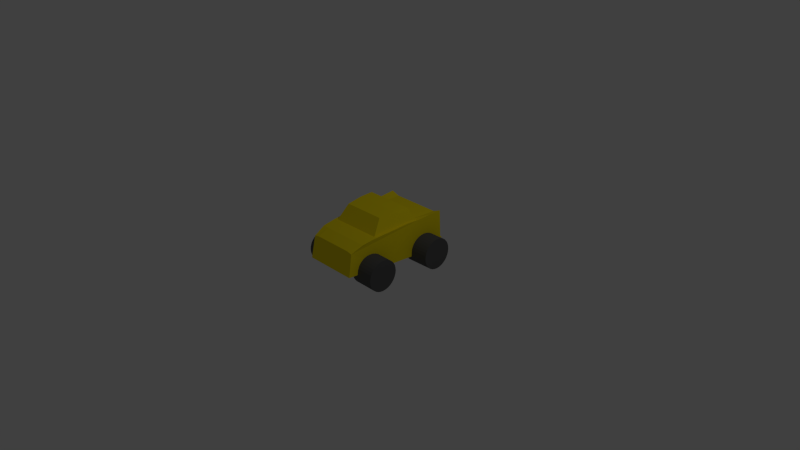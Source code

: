 # Source: car.blend  (saved by Blender 2.76.0; exported with 4.5.12 LTS)
import bpy
from mathutils import Matrix  # noqa: F401  (used for matrix-valued properties, if any)

bpy.ops.wm.read_factory_settings(use_empty=True)
scene = bpy.context.scene
scene.name = 'Scene'

# ---- collections
col_collection_1 = bpy.data.collections.new('Collection 1'); scene.collection.children.link(col_collection_1)

# ---- materials (node trees are filled in below, after node groups)
mat_material_001 = bpy.data.materials.new('Material.001')
mat_material_001.alpha_threshold = 0.0
mat_material_001.use_transparent_shadow = False
mat_material_001.diffuse_color = (0.1065, 0.1065, 0.1065, 1.0)
mat_material_001.roughness = 0.5
mat_material = bpy.data.materials.new('Material')
mat_material.alpha_threshold = 0.0
mat_material.use_transparent_shadow = False
mat_material.diffuse_color = (1.0, 0.8052, 0.009005, 1.0)
mat_material.roughness = 0.5
mat_material.line_color = (0.0, 0.0, 0.0, 1.0)

# ---- material node trees

# ---- world
world_world = bpy.data.worlds.new('World'); scene.world = world_world
world_world.color = (0.05088, 0.05088, 0.05088)
world_world.use_sun_shadow = False
world_world.sun_shadow_jitter_overblur = 0.0
world_world.cycles.sampling_method = 'MANUAL'
world_world.cycles.sample_map_resolution = 256

# ---- cameras
cam_camera = bpy.data.cameras.new('Camera')
cam_camera.clip_end = 100.0
cam_camera.lens = 35.0
cam_camera.sensor_width = 32.0
cam_camera.sensor_height = 18.0
cam_camera.ortho_scale = 7.314
cam_camera.dof.focus_distance = 0.0
cam_camera.dof.aperture_fstop = 128.0

# ---- lights
light_lamp = bpy.data.lights.new('Lamp', 'POINT')
light_lamp.transmission_factor = 0.0
light_lamp.cutoff_distance = 30.0
light_lamp.energy = 100.0
light_lamp.shadow_buffer_clip_start = 1.001
light_lamp.shadow_soft_size = 0.1
light_lamp.shadow_maximum_resolution = 0.006
light_lamp.use_absolute_resolution = True
light_lamp.cycles.use_multiple_importance_sampling = False

# ---- meshes
me_cylinder_005 = bpy.data.meshes.new('Cylinder.005')
me_cylinder_005.from_pydata([(0.0, 1.0, -1.0), (0.0, 1.0, 1.0), (0.1951, 0.9808, -1.0), (0.1951, 0.9808, 1.0), (0.3827, 0.9239, -1.0), (0.3827, 0.9239, 1.0), (0.5556, 0.8315, -1.0), (0.5556, 0.8315, 1.0), (0.7071, 0.7071, -1.0), (0.7071, 0.7071, 1.0), (0.8315, 0.5556, -1.0), (0.8315, 0.5556, 1.0), (0.9239, 0.3827, -1.0), (0.9239, 0.3827, 1.0), (0.9808, 0.1951, -1.0), (0.9808, 0.1951, 1.0), (1.0, 7.55e-08, -1.0), (1.0, 7.55e-08, 1.0), (0.9808, -0.1951, -1.0), (0.9808, -0.1951, 1.0), (0.9239, -0.3827, -1.0), (0.9239, -0.3827, 1.0), (0.8315, -0.5556, -1.0), (0.8315, -0.5556, 1.0), (0.7071, -0.7071, -1.0), (0.7071, -0.7071, 1.0), (0.5556, -0.8315, -1.0), (0.5556, -0.8315, 1.0), (0.3827, -0.9239, -1.0), (0.3827, -0.9239, 1.0), (0.1951, -0.9808, -1.0), (0.1951, -0.9808, 1.0), (-3.258e-07, -1.0, -1.0), (-3.258e-07, -1.0, 1.0), (-0.1951, -0.9808, -1.0), (-0.1951, -0.9808, 1.0), (-0.3827, -0.9239, -1.0), (-0.3827, -0.9239, 1.0), (-0.5556, -0.8315, -1.0), (-0.5556, -0.8315, 1.0), (-0.7071, -0.7071, -1.0), (-0.7071, -0.7071, 1.0), (-0.8315, -0.5556, -1.0), (-0.8315, -0.5556, 1.0), (-0.9239, -0.3827, -1.0), (-0.9239, -0.3827, 1.0), (-0.9808, -0.1951, -1.0), (-0.9808, -0.1951, 1.0), (-1.0, 9.656e-07, -1.0), (-1.0, 9.656e-07, 1.0), (-0.9808, 0.1951, -1.0), (-0.9808, 0.1951, 1.0), (-0.9239, 0.3827, -1.0), (-0.9239, 0.3827, 1.0), (-0.8315, 0.5556, -1.0), (-0.8315, 0.5556, 1.0), (-0.7071, 0.7071, -1.0), (-0.7071, 0.7071, 1.0), (-0.5556, 0.8315, -1.0), (-0.5556, 0.8315, 1.0), (-0.3827, 0.9239, -1.0), (-0.3827, 0.9239, 1.0), (-0.1951, 0.9808, -1.0), (-0.1951, 0.9808, 1.0)], [], [(0, 1, 3, 2), (2, 3, 5, 4), (4, 5, 7, 6), (6, 7, 9, 8), (8, 9, 11, 10), (10, 11, 13, 12), (12, 13, 15, 14), (14, 15, 17, 16), (16, 17, 19, 18), (18, 19, 21, 20), (20, 21, 23, 22), (22, 23, 25, 24), (24, 25, 27, 26), (26, 27, 29, 28), (28, 29, 31, 30), (30, 31, 33, 32), (32, 33, 35, 34), (34, 35, 37, 36), (36, 37, 39, 38), (38, 39, 41, 40), (40, 41, 43, 42), (42, 43, 45, 44), (44, 45, 47, 46), (46, 47, 49, 48), (48, 49, 51, 50), (50, 51, 53, 52), (52, 53, 55, 54), (54, 55, 57, 56), (56, 57, 59, 58), (58, 59, 61, 60), (3, 1, 63, 61, 59, 57, 55, 53, 51, 49, 47, 45, 43, 41, 39, 37, 35, 33, 31, 29, 27, 25, 23, 21, 19, 17, 15, 13, 11, 9, 7, 5), (62, 63, 1, 0), (60, 61, 63, 62), (0, 2, 4, 6, 8, 10, 12, 14, 16, 18, 20, 22, 24, 26, 28, 30, 32, 34, 36, 38, 40, 42, 44, 46, 48, 50, 52, 54, 56, 58, 60, 62)])
me_cylinder_005.materials.append(mat_material_001)
me_cylinder_005.use_remesh_preserve_volume = False
me_cylinder_005.use_remesh_preserve_attributes = False
me_cylinder_005.use_mirror_vertex_groups = False
me_cylinder_005.update()
me_cylinder_004 = bpy.data.meshes.new('Cylinder.004')
me_cylinder_004.from_pydata([(0.0, 1.0, -1.0), (0.0, 1.0, 1.0), (0.1951, 0.9808, -1.0), (0.1951, 0.9808, 1.0), (0.3827, 0.9239, -1.0), (0.3827, 0.9239, 1.0), (0.5556, 0.8315, -1.0), (0.5556, 0.8315, 1.0), (0.7071, 0.7071, -1.0), (0.7071, 0.7071, 1.0), (0.8315, 0.5556, -1.0), (0.8315, 0.5556, 1.0), (0.9239, 0.3827, -1.0), (0.9239, 0.3827, 1.0), (0.9808, 0.1951, -1.0), (0.9808, 0.1951, 1.0), (1.0, 7.55e-08, -1.0), (1.0, 7.55e-08, 1.0), (0.9808, -0.1951, -1.0), (0.9808, -0.1951, 1.0), (0.9239, -0.3827, -1.0), (0.9239, -0.3827, 1.0), (0.8315, -0.5556, -1.0), (0.8315, -0.5556, 1.0), (0.7071, -0.7071, -1.0), (0.7071, -0.7071, 1.0), (0.5556, -0.8315, -1.0), (0.5556, -0.8315, 1.0), (0.3827, -0.9239, -1.0), (0.3827, -0.9239, 1.0), (0.1951, -0.9808, -1.0), (0.1951, -0.9808, 1.0), (-3.258e-07, -1.0, -1.0), (-3.258e-07, -1.0, 1.0), (-0.1951, -0.9808, -1.0), (-0.1951, -0.9808, 1.0), (-0.3827, -0.9239, -1.0), (-0.3827, -0.9239, 1.0), (-0.5556, -0.8315, -1.0), (-0.5556, -0.8315, 1.0), (-0.7071, -0.7071, -1.0), (-0.7071, -0.7071, 1.0), (-0.8315, -0.5556, -1.0), (-0.8315, -0.5556, 1.0), (-0.9239, -0.3827, -1.0), (-0.9239, -0.3827, 1.0), (-0.9808, -0.1951, -1.0), (-0.9808, -0.1951, 1.0), (-1.0, 9.656e-07, -1.0), (-1.0, 9.656e-07, 1.0), (-0.9808, 0.1951, -1.0), (-0.9808, 0.1951, 1.0), (-0.9239, 0.3827, -1.0), (-0.9239, 0.3827, 1.0), (-0.8315, 0.5556, -1.0), (-0.8315, 0.5556, 1.0), (-0.7071, 0.7071, -1.0), (-0.7071, 0.7071, 1.0), (-0.5556, 0.8315, -1.0), (-0.5556, 0.8315, 1.0), (-0.3827, 0.9239, -1.0), (-0.3827, 0.9239, 1.0), (-0.1951, 0.9808, -1.0), (-0.1951, 0.9808, 1.0)], [], [(0, 1, 3, 2), (2, 3, 5, 4), (4, 5, 7, 6), (6, 7, 9, 8), (8, 9, 11, 10), (10, 11, 13, 12), (12, 13, 15, 14), (14, 15, 17, 16), (16, 17, 19, 18), (18, 19, 21, 20), (20, 21, 23, 22), (22, 23, 25, 24), (24, 25, 27, 26), (26, 27, 29, 28), (28, 29, 31, 30), (30, 31, 33, 32), (32, 33, 35, 34), (34, 35, 37, 36), (36, 37, 39, 38), (38, 39, 41, 40), (40, 41, 43, 42), (42, 43, 45, 44), (44, 45, 47, 46), (46, 47, 49, 48), (48, 49, 51, 50), (50, 51, 53, 52), (52, 53, 55, 54), (54, 55, 57, 56), (56, 57, 59, 58), (58, 59, 61, 60), (3, 1, 63, 61, 59, 57, 55, 53, 51, 49, 47, 45, 43, 41, 39, 37, 35, 33, 31, 29, 27, 25, 23, 21, 19, 17, 15, 13, 11, 9, 7, 5), (62, 63, 1, 0), (60, 61, 63, 62), (0, 2, 4, 6, 8, 10, 12, 14, 16, 18, 20, 22, 24, 26, 28, 30, 32, 34, 36, 38, 40, 42, 44, 46, 48, 50, 52, 54, 56, 58, 60, 62)])
me_cylinder_004.materials.append(mat_material_001)
me_cylinder_004.use_remesh_preserve_volume = False
me_cylinder_004.use_remesh_preserve_attributes = False
me_cylinder_004.use_mirror_vertex_groups = False
me_cylinder_004.update()
me_cylinder_003 = bpy.data.meshes.new('Cylinder.003')
me_cylinder_003.from_pydata([(0.0, 1.0, -1.0), (0.0, 1.0, 1.0), (0.1951, 0.9808, -1.0), (0.1951, 0.9808, 1.0), (0.3827, 0.9239, -1.0), (0.3827, 0.9239, 1.0), (0.5556, 0.8315, -1.0), (0.5556, 0.8315, 1.0), (0.7071, 0.7071, -1.0), (0.7071, 0.7071, 1.0), (0.8315, 0.5556, -1.0), (0.8315, 0.5556, 1.0), (0.9239, 0.3827, -1.0), (0.9239, 0.3827, 1.0), (0.9808, 0.1951, -1.0), (0.9808, 0.1951, 1.0), (1.0, 7.55e-08, -1.0), (1.0, 7.55e-08, 1.0), (0.9808, -0.1951, -1.0), (0.9808, -0.1951, 1.0), (0.9239, -0.3827, -1.0), (0.9239, -0.3827, 1.0), (0.8315, -0.5556, -1.0), (0.8315, -0.5556, 1.0), (0.7071, -0.7071, -1.0), (0.7071, -0.7071, 1.0), (0.5556, -0.8315, -1.0), (0.5556, -0.8315, 1.0), (0.3827, -0.9239, -1.0), (0.3827, -0.9239, 1.0), (0.1951, -0.9808, -1.0), (0.1951, -0.9808, 1.0), (-3.258e-07, -1.0, -1.0), (-3.258e-07, -1.0, 1.0), (-0.1951, -0.9808, -1.0), (-0.1951, -0.9808, 1.0), (-0.3827, -0.9239, -1.0), (-0.3827, -0.9239, 1.0), (-0.5556, -0.8315, -1.0), (-0.5556, -0.8315, 1.0), (-0.7071, -0.7071, -1.0), (-0.7071, -0.7071, 1.0), (-0.8315, -0.5556, -1.0), (-0.8315, -0.5556, 1.0), (-0.9239, -0.3827, -1.0), (-0.9239, -0.3827, 1.0), (-0.9808, -0.1951, -1.0), (-0.9808, -0.1951, 1.0), (-1.0, 9.656e-07, -1.0), (-1.0, 9.656e-07, 1.0), (-0.9808, 0.1951, -1.0), (-0.9808, 0.1951, 1.0), (-0.9239, 0.3827, -1.0), (-0.9239, 0.3827, 1.0), (-0.8315, 0.5556, -1.0), (-0.8315, 0.5556, 1.0), (-0.7071, 0.7071, -1.0), (-0.7071, 0.7071, 1.0), (-0.5556, 0.8315, -1.0), (-0.5556, 0.8315, 1.0), (-0.3827, 0.9239, -1.0), (-0.3827, 0.9239, 1.0), (-0.1951, 0.9808, -1.0), (-0.1951, 0.9808, 1.0)], [], [(0, 1, 3, 2), (2, 3, 5, 4), (4, 5, 7, 6), (6, 7, 9, 8), (8, 9, 11, 10), (10, 11, 13, 12), (12, 13, 15, 14), (14, 15, 17, 16), (16, 17, 19, 18), (18, 19, 21, 20), (20, 21, 23, 22), (22, 23, 25, 24), (24, 25, 27, 26), (26, 27, 29, 28), (28, 29, 31, 30), (30, 31, 33, 32), (32, 33, 35, 34), (34, 35, 37, 36), (36, 37, 39, 38), (38, 39, 41, 40), (40, 41, 43, 42), (42, 43, 45, 44), (44, 45, 47, 46), (46, 47, 49, 48), (48, 49, 51, 50), (50, 51, 53, 52), (52, 53, 55, 54), (54, 55, 57, 56), (56, 57, 59, 58), (58, 59, 61, 60), (3, 1, 63, 61, 59, 57, 55, 53, 51, 49, 47, 45, 43, 41, 39, 37, 35, 33, 31, 29, 27, 25, 23, 21, 19, 17, 15, 13, 11, 9, 7, 5), (62, 63, 1, 0), (60, 61, 63, 62), (0, 2, 4, 6, 8, 10, 12, 14, 16, 18, 20, 22, 24, 26, 28, 30, 32, 34, 36, 38, 40, 42, 44, 46, 48, 50, 52, 54, 56, 58, 60, 62)])
me_cylinder_003.materials.append(mat_material_001)
me_cylinder_003.use_remesh_preserve_volume = False
me_cylinder_003.use_remesh_preserve_attributes = False
me_cylinder_003.use_mirror_vertex_groups = False
me_cylinder_003.update()
me_cylinder_002 = bpy.data.meshes.new('Cylinder.002')
me_cylinder_002.from_pydata([(0.0, 1.0, -1.0), (0.0, 1.0, 1.0), (0.1951, 0.9808, -1.0), (0.1951, 0.9808, 1.0), (0.3827, 0.9239, -1.0), (0.3827, 0.9239, 1.0), (0.5556, 0.8315, -1.0), (0.5556, 0.8315, 1.0), (0.7071, 0.7071, -1.0), (0.7071, 0.7071, 1.0), (0.8315, 0.5556, -1.0), (0.8315, 0.5556, 1.0), (0.9239, 0.3827, -1.0), (0.9239, 0.3827, 1.0), (0.9808, 0.1951, -1.0), (0.9808, 0.1951, 1.0), (1.0, 7.55e-08, -1.0), (1.0, 7.55e-08, 1.0), (0.9808, -0.1951, -1.0), (0.9808, -0.1951, 1.0), (0.9239, -0.3827, -1.0), (0.9239, -0.3827, 1.0), (0.8315, -0.5556, -1.0), (0.8315, -0.5556, 1.0), (0.7071, -0.7071, -1.0), (0.7071, -0.7071, 1.0), (0.5556, -0.8315, -1.0), (0.5556, -0.8315, 1.0), (0.3827, -0.9239, -1.0), (0.3827, -0.9239, 1.0), (0.1951, -0.9808, -1.0), (0.1951, -0.9808, 1.0), (-3.258e-07, -1.0, -1.0), (-3.258e-07, -1.0, 1.0), (-0.1951, -0.9808, -1.0), (-0.1951, -0.9808, 1.0), (-0.3827, -0.9239, -1.0), (-0.3827, -0.9239, 1.0), (-0.5556, -0.8315, -1.0), (-0.5556, -0.8315, 1.0), (-0.7071, -0.7071, -1.0), (-0.7071, -0.7071, 1.0), (-0.8315, -0.5556, -1.0), (-0.8315, -0.5556, 1.0), (-0.9239, -0.3827, -1.0), (-0.9239, -0.3827, 1.0), (-0.9808, -0.1951, -1.0), (-0.9808, -0.1951, 1.0), (-1.0, 9.656e-07, -1.0), (-1.0, 9.656e-07, 1.0), (-0.9808, 0.1951, -1.0), (-0.9808, 0.1951, 1.0), (-0.9239, 0.3827, -1.0), (-0.9239, 0.3827, 1.0), (-0.8315, 0.5556, -1.0), (-0.8315, 0.5556, 1.0), (-0.7071, 0.7071, -1.0), (-0.7071, 0.7071, 1.0), (-0.5556, 0.8315, -1.0), (-0.5556, 0.8315, 1.0), (-0.3827, 0.9239, -1.0), (-0.3827, 0.9239, 1.0), (-0.1951, 0.9808, -1.0), (-0.1951, 0.9808, 1.0)], [], [(0, 1, 3, 2), (2, 3, 5, 4), (4, 5, 7, 6), (6, 7, 9, 8), (8, 9, 11, 10), (10, 11, 13, 12), (12, 13, 15, 14), (14, 15, 17, 16), (16, 17, 19, 18), (18, 19, 21, 20), (20, 21, 23, 22), (22, 23, 25, 24), (24, 25, 27, 26), (26, 27, 29, 28), (28, 29, 31, 30), (30, 31, 33, 32), (32, 33, 35, 34), (34, 35, 37, 36), (36, 37, 39, 38), (38, 39, 41, 40), (40, 41, 43, 42), (42, 43, 45, 44), (44, 45, 47, 46), (46, 47, 49, 48), (48, 49, 51, 50), (50, 51, 53, 52), (52, 53, 55, 54), (54, 55, 57, 56), (56, 57, 59, 58), (58, 59, 61, 60), (3, 1, 63, 61, 59, 57, 55, 53, 51, 49, 47, 45, 43, 41, 39, 37, 35, 33, 31, 29, 27, 25, 23, 21, 19, 17, 15, 13, 11, 9, 7, 5), (62, 63, 1, 0), (60, 61, 63, 62), (0, 2, 4, 6, 8, 10, 12, 14, 16, 18, 20, 22, 24, 26, 28, 30, 32, 34, 36, 38, 40, 42, 44, 46, 48, 50, 52, 54, 56, 58, 60, 62)])
me_cylinder_002.materials.append(mat_material_001)
me_cylinder_002.use_remesh_preserve_volume = False
me_cylinder_002.use_remesh_preserve_attributes = False
me_cylinder_002.use_mirror_vertex_groups = False
me_cylinder_002.update()
me_cylinder_001 = bpy.data.meshes.new('Cylinder.001')
me_cylinder_001.from_pydata([(0.0, 1.0, -1.0), (0.0, 1.0, 1.0), (0.1951, 0.9808, -1.0), (0.1951, 0.9808, 1.0), (0.3827, 0.9239, -1.0), (0.3827, 0.9239, 1.0), (0.5556, 0.8315, -1.0), (0.5556, 0.8315, 1.0), (0.7071, 0.7071, -1.0), (0.7071, 0.7071, 1.0), (0.8315, 0.5556, -1.0), (0.8315, 0.5556, 1.0), (0.9239, 0.3827, -1.0), (0.9239, 0.3827, 1.0), (0.9808, 0.1951, -1.0), (0.9808, 0.1951, 1.0), (1.0, 7.55e-08, -1.0), (1.0, 7.55e-08, 1.0), (0.9808, -0.1951, -1.0), (0.9808, -0.1951, 1.0), (0.9239, -0.3827, -1.0), (0.9239, -0.3827, 1.0), (0.8315, -0.5556, -1.0), (0.8315, -0.5556, 1.0), (0.7071, -0.7071, -1.0), (0.7071, -0.7071, 1.0), (0.5556, -0.8315, -1.0), (0.5556, -0.8315, 1.0), (0.3827, -0.9239, -1.0), (0.3827, -0.9239, 1.0), (0.1951, -0.9808, -1.0), (0.1951, -0.9808, 1.0), (-3.258e-07, -1.0, -1.0), (-3.258e-07, -1.0, 1.0), (-0.1951, -0.9808, -1.0), (-0.1951, -0.9808, 1.0), (-0.3827, -0.9239, -1.0), (-0.3827, -0.9239, 1.0), (-0.5556, -0.8315, -1.0), (-0.5556, -0.8315, 1.0), (-0.7071, -0.7071, -1.0), (-0.7071, -0.7071, 1.0), (-0.8315, -0.5556, -1.0), (-0.8315, -0.5556, 1.0), (-0.9239, -0.3827, -1.0), (-0.9239, -0.3827, 1.0), (-0.9808, -0.1951, -1.0), (-0.9808, -0.1951, 1.0), (-1.0, 9.656e-07, -1.0), (-1.0, 9.656e-07, 1.0), (-0.9808, 0.1951, -1.0), (-0.9808, 0.1951, 1.0), (-0.9239, 0.3827, -1.0), (-0.9239, 0.3827, 1.0), (-0.8315, 0.5556, -1.0), (-0.8315, 0.5556, 1.0), (-0.7071, 0.7071, -1.0), (-0.7071, 0.7071, 1.0), (-0.5556, 0.8315, -1.0), (-0.5556, 0.8315, 1.0), (-0.3827, 0.9239, -1.0), (-0.3827, 0.9239, 1.0), (-0.1951, 0.9808, -1.0), (-0.1951, 0.9808, 1.0)], [], [(0, 1, 3, 2), (2, 3, 5, 4), (4, 5, 7, 6), (6, 7, 9, 8), (8, 9, 11, 10), (10, 11, 13, 12), (12, 13, 15, 14), (14, 15, 17, 16), (16, 17, 19, 18), (18, 19, 21, 20), (20, 21, 23, 22), (22, 23, 25, 24), (24, 25, 27, 26), (26, 27, 29, 28), (28, 29, 31, 30), (30, 31, 33, 32), (32, 33, 35, 34), (34, 35, 37, 36), (36, 37, 39, 38), (38, 39, 41, 40), (40, 41, 43, 42), (42, 43, 45, 44), (44, 45, 47, 46), (46, 47, 49, 48), (48, 49, 51, 50), (50, 51, 53, 52), (52, 53, 55, 54), (54, 55, 57, 56), (56, 57, 59, 58), (58, 59, 61, 60), (3, 1, 63, 61, 59, 57, 55, 53, 51, 49, 47, 45, 43, 41, 39, 37, 35, 33, 31, 29, 27, 25, 23, 21, 19, 17, 15, 13, 11, 9, 7, 5), (62, 63, 1, 0), (60, 61, 63, 62), (0, 2, 4, 6, 8, 10, 12, 14, 16, 18, 20, 22, 24, 26, 28, 30, 32, 34, 36, 38, 40, 42, 44, 46, 48, 50, 52, 54, 56, 58, 60, 62)])
me_cylinder_001.use_remesh_preserve_volume = False
me_cylinder_001.use_remesh_preserve_attributes = False
me_cylinder_001.use_mirror_vertex_groups = False
me_cylinder_001.update()
me_cylinder = bpy.data.meshes.new('Cylinder')
me_cylinder.from_pydata([(0.0, 1.0, -1.0), (0.0, 1.0, 1.0), (0.1951, 0.9808, -1.0), (0.1951, 0.9808, 1.0), (0.3827, 0.9239, -1.0), (0.3827, 0.9239, 1.0), (0.5556, 0.8315, -1.0), (0.5556, 0.8315, 1.0), (0.7071, 0.7071, -1.0), (0.7071, 0.7071, 1.0), (0.8315, 0.5556, -1.0), (0.8315, 0.5556, 1.0), (0.9239, 0.3827, -1.0), (0.9239, 0.3827, 1.0), (0.9808, 0.1951, -1.0), (0.9808, 0.1951, 1.0), (1.0, 7.55e-08, -1.0), (1.0, 7.55e-08, 1.0), (0.9808, -0.1951, -1.0), (0.9808, -0.1951, 1.0), (0.9239, -0.3827, -1.0), (0.9239, -0.3827, 1.0), (0.8315, -0.5556, -1.0), (0.8315, -0.5556, 1.0), (0.7071, -0.7071, -1.0), (0.7071, -0.7071, 1.0), (0.5556, -0.8315, -1.0), (0.5556, -0.8315, 1.0), (0.3827, -0.9239, -1.0), (0.3827, -0.9239, 1.0), (0.1951, -0.9808, -1.0), (0.1951, -0.9808, 1.0), (-3.258e-07, -1.0, -1.0), (-3.258e-07, -1.0, 1.0), (-0.1951, -0.9808, -1.0), (-0.1951, -0.9808, 1.0), (-0.3827, -0.9239, -1.0), (-0.3827, -0.9239, 1.0), (-0.5556, -0.8315, -1.0), (-0.5556, -0.8315, 1.0), (-0.7071, -0.7071, -1.0), (-0.7071, -0.7071, 1.0), (-0.8315, -0.5556, -1.0), (-0.8315, -0.5556, 1.0), (-0.9239, -0.3827, -1.0), (-0.9239, -0.3827, 1.0), (-0.9808, -0.1951, -1.0), (-0.9808, -0.1951, 1.0), (-1.0, 9.656e-07, -1.0), (-1.0, 9.656e-07, 1.0), (-0.9808, 0.1951, -1.0), (-0.9808, 0.1951, 1.0), (-0.9239, 0.3827, -1.0), (-0.9239, 0.3827, 1.0), (-0.8315, 0.5556, -1.0), (-0.8315, 0.5556, 1.0), (-0.7071, 0.7071, -1.0), (-0.7071, 0.7071, 1.0), (-0.5556, 0.8315, -1.0), (-0.5556, 0.8315, 1.0), (-0.3827, 0.9239, -1.0), (-0.3827, 0.9239, 1.0), (-0.1951, 0.9808, -1.0), (-0.1951, 0.9808, 1.0)], [], [(0, 1, 3, 2), (2, 3, 5, 4), (4, 5, 7, 6), (6, 7, 9, 8), (8, 9, 11, 10), (10, 11, 13, 12), (12, 13, 15, 14), (14, 15, 17, 16), (16, 17, 19, 18), (18, 19, 21, 20), (20, 21, 23, 22), (22, 23, 25, 24), (24, 25, 27, 26), (26, 27, 29, 28), (28, 29, 31, 30), (30, 31, 33, 32), (32, 33, 35, 34), (34, 35, 37, 36), (36, 37, 39, 38), (38, 39, 41, 40), (40, 41, 43, 42), (42, 43, 45, 44), (44, 45, 47, 46), (46, 47, 49, 48), (48, 49, 51, 50), (50, 51, 53, 52), (52, 53, 55, 54), (54, 55, 57, 56), (56, 57, 59, 58), (58, 59, 61, 60), (3, 1, 63, 61, 59, 57, 55, 53, 51, 49, 47, 45, 43, 41, 39, 37, 35, 33, 31, 29, 27, 25, 23, 21, 19, 17, 15, 13, 11, 9, 7, 5), (62, 63, 1, 0), (60, 61, 63, 62), (0, 2, 4, 6, 8, 10, 12, 14, 16, 18, 20, 22, 24, 26, 28, 30, 32, 34, 36, 38, 40, 42, 44, 46, 48, 50, 52, 54, 56, 58, 60, 62)])
me_cylinder.use_remesh_preserve_volume = False
me_cylinder.use_remesh_preserve_attributes = False
me_cylinder.use_mirror_vertex_groups = False
me_cylinder.update()
me_cube_001 = bpy.data.meshes.new('Cube.001')
me_cube_001.from_pydata([(-0.8929, -1.086, -1.231), (-0.7385, -0.601, 0.1438), (-1.053, 1.0, -0.9163), (-0.838, 0.7395, 0.2362), (0.8929, -1.086, -1.231), (0.7374, -0.601, 0.1438), (1.053, 1.0, -0.9163), (0.837, 0.7395, 0.2362), (-0.7882, 0.1062, 0.2804), (-0.0005147, 0.7395, 0.2362), (0.7872, 0.1062, 0.2804), (-0.0005147, -0.601, 0.1438), (-0.0005147, 0.1062, 0.2804)], [], [(1, 8, 3, 2, 0), (3, 9, 7, 6, 2), (7, 10, 5, 4, 6), (5, 11, 1, 0, 4), (0, 2, 6, 4), (12, 9, 3, 8), (11, 12, 8, 1), (5, 10, 12, 11), (10, 7, 9, 12)])
me_cube_001.materials.append(mat_material)
me_cube_001.use_remesh_preserve_volume = False
me_cube_001.use_remesh_preserve_attributes = False
me_cube_001.use_mirror_vertex_groups = False
me_cube_001.update()
me_cube = bpy.data.meshes.new('Cube')
me_cube.from_pydata([(1.0, 1.0, -0.8551), (0.8225, -0.8261, -0.5842), (-0.8225, -0.8261, -0.5842), (-1.0, 1.0, -0.8551), (0.9999, 0.9992, 0.9118), (0.7857, -0.7423, 0.5016), (-0.7751, -0.7481, 0.5176), (-1.0, 0.9989, 0.8819), (1.0, 1.025, -0.7594), (-1.0, 1.025, -0.7594), (0.9113, 0.1215, 0.8877), (2.533e-07, 1.0, 0.7351), (-5.364e-07, -0.7414, 0.5625), (-0.9113, 0.1215, 0.8877), (-1.49e-07, 0.1215, 0.8877), (0.8669, -0.3177, 0.8316), (-0.5, 1.0, 0.7351), (-0.4113, -0.7414, 0.5625), (-0.9558, 0.5596, 0.8421), (0.9555, 0.56, 0.872), (0.5, 1.0, 0.7351), (0.4113, -0.7414, 0.5625), (-0.8669, -0.3177, 0.8316), (-3.427e-07, -0.3177, 0.8316), (4.47e-08, 0.5608, 0.8321), (0.4556, 0.1215, 0.8877), (-0.4556, 0.1215, 0.8877), (-0.4778, 0.5608, 0.8321), (0.4778, 0.5608, 0.8321), (0.4334, -0.3177, 0.8316), (-0.4334, -0.3177, 0.8316), (0.8447, -0.5373, 0.76), (-0.75, 1.0, 0.7351), (-0.6169, -0.7414, 0.5625), (-0.978, 0.7793, 0.8702), (0.9334, 0.3411, 0.9158), (0.25, 1.0, 0.7351), (0.2056, -0.7414, 0.5625), (-0.8891, -0.0981, 0.8597), (-4.396e-07, -0.5373, 0.76), (-5.215e-08, 0.3411, 0.9158), (0.6834, 0.1215, 0.8877), (-0.2278, 0.1215, 0.8877), (0.8891, -0.0981, 0.8597), (-0.25, 1.0, 0.7351), (-0.2056, -0.7414, 0.5625), (-0.9334, 0.3411, 0.9158), (0.9777, 0.7796, 0.9001), (0.75, 1.0, 0.7351), (0.6169, -0.7414, 0.5625), (-0.8447, -0.5373, 0.76), (-2.459e-07, -0.0981, 0.8597), (1.416e-07, 0.7804, 0.7622), (0.2278, 0.1215, 0.8877), (-0.6834, 0.1215, 0.8877), (-0.4667, 0.3411, 0.9158), (-0.4889, 0.7804, 0.7622), (-0.2389, 0.5608, 0.8321), (-0.7167, 0.5608, 0.8321), (0.4667, 0.3411, 0.9158), (0.4889, 0.7804, 0.7622), (0.7167, 0.5608, 0.8321), (0.2389, 0.5608, 0.8321), (0.4224, -0.5373, 0.76), (0.4445, -0.0981, 0.8597), (0.6502, -0.3177, 0.8316), (0.2167, -0.3177, 0.8316), (-0.4224, -0.5373, 0.76), (-0.4445, -0.0981, 0.8597), (-0.2167, -0.3177, 0.8316), (-0.6502, -0.3177, 0.8316), (-0.6668, -0.0981, 0.8597), (-0.2223, -0.0981, 0.8597), (-0.2112, -0.5373, 0.76), (0.2223, -0.0981, 0.8597), (0.6668, -0.0981, 0.8597), (0.6335, -0.5373, 0.76), (0.2445, 0.7804, 0.7622), (0.7334, 0.7804, 0.7622), (0.7001, 0.3411, 0.9158), (-0.7334, 0.7804, 0.7622), (-0.2445, 0.7804, 0.7622), (-0.2334, 0.3411, 0.9158), (-0.7001, 0.3411, 0.9158), (0.2334, 0.3411, 0.9158), (0.2112, -0.5373, 0.76), (-0.6335, -0.5373, 0.76), (1.788e-07, 1.025, -0.7594), (1.0, 1.0, 0.0), (-1.0, 1.0, 0.0), (2.384e-07, 1.0, 0.0), (-0.5, 1.025, -0.7594), (1.0, 1.0, 0.4976), (-1.0, 0.9999, 0.4866), (0.5, 1.025, -0.7594), (1.0, 1.0, -0.5), (-1.0, 1.0, -0.5), (-0.5, 1.0, 0.0), (0.5, 1.0, 0.0), (-2.309e-05, 0.9998, 0.4853), (2.086e-07, 1.0, -0.5), (0.5, 1.0, -0.5), (0.5, 0.9997, 0.4748), (-0.5, 0.9998, 0.482), (-0.5, 1.0, -0.5), (-0.75, 1.025, -0.7594), (1.0, 1.0, 0.7476), (-1.0, 0.9999, 0.7366), (0.25, 1.025, -0.7594), (1.0, 1.0, -0.25), (-1.0, 1.0, -0.25), (-0.75, 1.0, 0.0), (0.25, 1.0, 0.0), (-2.309e-05, 0.9998, 0.7353), (2.235e-07, 1.0, -0.25), (-0.25, 1.025, -0.7594), (1.0, 1.0, 0.25), (-1.0, 1.0, 0.25), (0.75, 1.025, -0.7594), (1.0, 1.025, -0.5094), (-1.0, 1.025, -0.5094), (-0.25, 1.0, 0.0), (0.75, 1.0, 0.0), (2.384e-07, 1.0, 0.25), (1.937e-07, 1.025, -0.5094), (0.25, 1.0, -0.5), (0.75, 1.0, -0.5), (0.5, 1.0, -0.25), (0.5, 1.025, -0.5094), (0.25, 0.9998, 0.4782), (0.75, 0.9998, 0.4818), (0.5, 0.9997, 0.7248), (0.5, 1.0, 0.25), (-0.75, 0.9998, 0.4826), (-0.25, 0.9998, 0.4837), (-0.5, 0.9998, 0.732), (-0.5, 1.0, 0.25), (-0.75, 1.0, -0.5), (-0.25, 1.0, -0.5), (-0.5, 1.0, -0.25), (-0.5, 1.025, -0.5094), (-0.25, 1.025, -0.5094), (-0.25, 1.0, -0.25), (-0.75, 1.0, -0.25), (-0.25, 1.0, 0.25), (-0.25, 0.9998, 0.7337), (-0.75, 0.9998, 0.7326), (0.75, 1.0, 0.25), (0.75, 0.9998, 0.7318), (0.25, 0.9998, 0.7282), (0.75, 1.025, -0.5094), (0.75, 1.0, -0.25), (0.25, 1.0, -0.25), (0.25, 1.025, -0.5094), (0.25, 1.0, 0.25), (-0.75, 1.0, 0.25), (-0.75, 1.025, -0.5094), (0.9113, 0.1215, -0.8376), (1.788e-07, 1.0, -0.8551), (-1.192e-07, -0.8261, -0.5842), (-0.9113, 0.1215, -0.8376), (5.96e-08, 0.1215, -0.8376), (0.8669, -0.3177, -0.7563), (-0.5, 1.0, -0.8551), (-0.4113, -0.8261, -0.5842), (-0.9556, 0.5608, -0.9188), (0.9556, 0.5608, -0.9188), (0.5, 1.0, -0.8551), (0.4113, -0.8261, -0.5842), (-0.8669, -0.3177, -0.7563), (-0.4556, 0.1215, -0.8376), (0.4556, 0.1215, -0.8376), (1.192e-07, 0.5608, -0.9188), (-2.98e-08, -0.3177, -0.7563), (0.4334, -0.3177, -0.7563), (0.4778, 0.5608, -0.9188), (-0.4778, 0.5608, -0.9188), (-0.4334, -0.3177, -0.7563), (0.8447, -0.6065, -0.6248), (-0.75, 1.0, -0.8551), (-0.6169, -0.8261, -0.5842), (-0.9778, 0.7804, -0.8145), (0.9334, 0.3411, -0.8782), (0.25, 1.0, -0.8551), (0.2056, -0.8261, -0.5842), (-0.8891, -0.0981, -0.7969), (-0.6834, 0.1215, -0.8376), (0.2278, 0.1215, -0.8376), (1.49e-07, 0.7804, -0.8145), (1.49e-08, -0.0981, -0.7969), (0.8891, -0.0981, -0.7969), (-0.25, 1.0, -0.8551), (-0.2056, -0.8261, -0.5842), (-0.9334, 0.3411, -0.8782), (0.9778, 0.7804, -0.8145), (0.75, 1.0, -0.8551), (0.6169, -0.8261, -0.5842), (-0.8447, -0.6065, -0.6248), (-0.2278, 0.1215, -0.8376), (0.6834, 0.1215, -0.8376), (8.941e-08, 0.3411, -0.8782), (-7.451e-08, -0.6065, -0.6248), (0.2167, -0.3177, -0.7563), (0.6502, -0.3177, -0.7563), (0.4445, -0.0981, -0.7969), (0.4224, -0.6065, -0.6248), (0.2389, 0.5608, -0.9188), (0.7167, 0.5608, -0.9188), (0.4889, 0.7804, -0.8145), (0.4667, 0.3411, -0.8782), (-0.7167, 0.5608, -0.9188), (-0.2389, 0.5608, -0.9188), (-0.4889, 0.7804, -0.8145), (-0.4667, 0.3411, -0.8782), (-0.6502, -0.3177, -0.7563), (-0.2167, -0.3177, -0.7563), (-0.4445, -0.0981, -0.7969), (-0.4224, -0.6065, -0.6248), (-0.2112, -0.6065, -0.6248), (-0.2223, -0.0981, -0.7969), (-0.6668, -0.0981, -0.7969), (-0.2334, 0.3411, -0.8782), (-0.2445, 0.7804, -0.8145), (-0.7334, 0.7804, -0.8145), (0.7001, 0.3411, -0.8782), (0.7334, 0.7804, -0.8145), (0.2445, 0.7804, -0.8145), (0.6335, -0.6065, -0.6248), (0.6668, -0.0981, -0.7969), (0.2223, -0.0981, -0.7969), (0.2112, -0.6065, -0.6248), (0.2334, 0.3411, -0.8782), (-0.7001, 0.3411, -0.8782), (-0.6335, -0.6065, -0.6248), (-1.0, 1.0, 0.06426), (-1.0, 1.0, 0.5239), (-1.0, 1.0, -0.3954), (1.0, 1.0, 0.06426), (1.0, 1.0, 0.5239), (1.0, 1.0, -0.3954), (1.0, 1.0, 0.7538), (1.0, 1.0, -0.1656), (1.0, 1.0, 0.2941), (1.0, 1.0, -0.6253)], [], [(233, 180, 2, 197), (86, 50, 6, 33), (0, 243, 239, 241, 237, 242, 238, 240, 4, 47, 19, 35, 10, 43, 15, 31, 5, 1, 178, 162, 190, 157, 182, 166, 194), (1, 5, 49, 21, 37, 12, 45, 17, 33, 6, 2, 180, 164, 192, 159, 184, 168, 196), (2, 6, 50, 22, 38, 13, 46, 18, 34, 7, 235, 234, 236, 3, 181, 165, 193, 160, 185, 169, 197), (0, 195, 167, 183, 158, 191, 163, 179, 3, 9, 105, 91, 115, 87, 108, 94, 118, 8), (156, 105, 9, 120), (85, 39, 12, 37), (84, 40, 14, 53), (83, 46, 13, 54), (82, 55, 26, 42), (81, 56, 27, 57), (80, 34, 18, 58), (79, 59, 25, 41), (78, 60, 28, 61), (77, 52, 24, 62), (76, 63, 21, 49), (75, 64, 29, 65), (74, 51, 23, 66), (73, 67, 17, 45), (72, 68, 30, 69), (71, 38, 22, 70), (68, 71, 70, 30), (26, 54, 71, 68), (54, 13, 38, 71), (51, 72, 69, 23), (14, 42, 72, 51), (42, 26, 68, 72), (39, 73, 45, 12), (23, 69, 73, 39), (69, 30, 67, 73), (64, 74, 66, 29), (25, 53, 74, 64), (53, 14, 51, 74), (43, 75, 65, 15), (10, 41, 75, 43), (41, 25, 64, 75), (31, 76, 49, 5), (15, 65, 76, 31), (65, 29, 63, 76), (60, 77, 62, 28), (20, 36, 77, 60), (36, 11, 52, 77), (47, 78, 61, 19), (4, 48, 78, 47), (48, 20, 60, 78), (35, 79, 41, 10), (19, 61, 79, 35), (61, 28, 59, 79), (56, 80, 58, 27), (16, 32, 80, 56), (32, 7, 34, 80), (52, 81, 57, 24), (11, 44, 81, 52), (44, 16, 56, 81), (40, 82, 42, 14), (24, 57, 82, 40), (57, 27, 55, 82), (55, 83, 54, 26), (27, 58, 83, 55), (58, 18, 46, 83), (59, 84, 53, 25), (28, 62, 84, 59), (62, 24, 40, 84), (63, 85, 37, 21), (29, 66, 85, 63), (66, 23, 39, 85), (67, 86, 33, 17), (30, 70, 86, 67), (70, 22, 50, 86), (155, 111, 89, 117), (154, 112, 90, 123), (153, 108, 87, 124), (152, 125, 100, 114), (151, 126, 101, 127), (150, 118, 94, 128), (149, 129, 99, 113), (148, 130, 102, 131), (147, 122, 98, 132), (146, 133, 93, 107), (145, 134, 103, 135), (144, 121, 97, 136), (143, 137, 96, 110), (142, 138, 104, 139), (141, 115, 91, 140), (138, 141, 140, 104), (100, 124, 141, 138), (124, 87, 115, 141), (121, 142, 139, 97), (90, 114, 142, 121), (114, 100, 138, 142), (111, 143, 110, 89), (97, 139, 143, 111), (139, 104, 137, 143), (134, 144, 136, 103), (99, 123, 144, 134), (123, 90, 121, 144), (113, 99, 134, 145), (135, 103, 133, 146), (130, 147, 132, 102), (92, 116, 147, 130), (116, 88, 122, 147), (106, 92, 130, 148), (131, 102, 129, 149), (126, 150, 128, 101), (95, 119, 150, 126), (119, 8, 118, 150), (122, 151, 127, 98), (88, 109, 151, 122), (109, 95, 126, 151), (112, 152, 114, 90), (98, 127, 152, 112), (127, 101, 125, 152), (125, 153, 124, 100), (101, 128, 153, 125), (128, 94, 108, 153), (129, 154, 123, 99), (102, 132, 154, 129), (132, 98, 112, 154), (133, 155, 117, 93), (103, 136, 155, 133), (136, 97, 111, 155), (137, 156, 120, 96), (104, 140, 156, 137), (140, 91, 105, 156), (17, 33, 6, 5, 49, 21, 37, 12, 45), (232, 186, 160, 193), (231, 187, 161, 200), (230, 184, 159, 201), (229, 202, 173, 189), (228, 203, 174, 204), (227, 196, 168, 205), (226, 206, 172, 188), (225, 207, 175, 208), (224, 199, 171, 209), (223, 210, 165, 181), (222, 211, 176, 212), (221, 198, 170, 213), (220, 214, 169, 185), (219, 215, 177, 216), (218, 192, 164, 217), (215, 218, 217, 177), (173, 201, 218, 215), (201, 159, 192, 218), (198, 219, 216, 170), (161, 189, 219, 198), (189, 173, 215, 219), (186, 220, 185, 160), (170, 216, 220, 186), (216, 177, 214, 220), (211, 221, 213, 176), (172, 200, 221, 211), (200, 161, 198, 221), (191, 222, 212, 163), (158, 188, 222, 191), (188, 172, 211, 222), (179, 223, 181, 3), (163, 212, 223, 179), (212, 176, 210, 223), (207, 224, 209, 175), (166, 182, 224, 207), (182, 157, 199, 224), (195, 225, 208, 167), (0, 194, 225, 195), (194, 166, 207, 225), (183, 226, 188, 158), (167, 208, 226, 183), (208, 175, 206, 226), (203, 227, 205, 174), (162, 178, 227, 203), (178, 1, 196, 227), (199, 228, 204, 171), (157, 190, 228, 199), (190, 162, 203, 228), (187, 229, 189, 161), (171, 204, 229, 187), (204, 174, 202, 229), (202, 230, 201, 173), (174, 205, 230, 202), (205, 168, 184, 230), (206, 231, 200, 172), (175, 209, 231, 206), (209, 171, 187, 231), (210, 232, 193, 165), (176, 213, 232, 210), (213, 170, 186, 232), (214, 233, 197, 169), (177, 217, 233, 214), (217, 164, 180, 233), (235, 7, 32, 146, 107), (240, 148, 106, 48, 4), (3, 236, 96, 120, 9), (0, 8, 119, 95, 239, 243)])
me_cube.materials.append(mat_material)
me_cube.use_remesh_preserve_volume = False
me_cube.use_remesh_preserve_attributes = False
me_cube.use_mirror_vertex_groups = False
me_cube.update()

# ---- objects
ob_cylinder_005 = bpy.data.objects.new('Cylinder.005', me_cylinder_005)
ob_cylinder_004 = bpy.data.objects.new('Cylinder.004', me_cylinder_004)
ob_cylinder_003 = bpy.data.objects.new('Cylinder.003', me_cylinder_003)
ob_cylinder_002 = bpy.data.objects.new('Cylinder.002', me_cylinder_002)
ob_cylinder_001 = bpy.data.objects.new('Cylinder.001', me_cylinder_001)
ob_cylinder = bpy.data.objects.new('Cylinder', me_cylinder)
ob_cube_001 = bpy.data.objects.new('Cube.001', me_cube_001)
ob_cube = bpy.data.objects.new('Cube', me_cube)
ob_lamp = bpy.data.objects.new('Lamp', light_lamp)
ob_camera = bpy.data.objects.new('Camera', cam_camera)

# ---- transforms, parenting, visibility, modifiers, constraints
ob_cylinder_005.location = (-0.4409, -0.3524, 0.04742)
ob_cylinder_005.rotation_euler = (-1.553, 0.001396, 1.574)
ob_cylinder_005.scale = (0.2057, 0.2057, 0.1515)
ob_cylinder_005.lineart.crease_threshold = 0.0
ob_cylinder_004.location = (0.4264, -0.3684, 0.06334)
ob_cylinder_004.rotation_euler = (-1.553, 0.001396, 1.574)
ob_cylinder_004.scale = (0.21, 0.21, 0.1594)
ob_cylinder_004.lineart.crease_threshold = 0.0
ob_cylinder_003.location = (0.4791, 0.4878, 0.07041)
ob_cylinder_003.rotation_euler = (-1.574, -0.001373, 1.585)
ob_cylinder_003.scale = (0.209, 0.209, 0.1784)
ob_cylinder_003.lineart.crease_threshold = 0.0
ob_cylinder_002.location = (-0.4868, 0.5026, 0.07067)
ob_cylinder_002.rotation_euler = (-1.583, -0.003406, 1.561)
ob_cylinder_002.scale = (0.2082, 0.2082, 0.1652)
ob_cylinder_002.lineart.crease_threshold = 0.0
ob_cylinder_001.location = (-0.00475, 0.5012, 0.04247)
ob_cylinder_001.rotation_euler = (-1.564, -0.3222, 1.565)
ob_cylinder_001.scale = (0.08815, 0.08815, 0.3915)
ob_cylinder_001.lineart.crease_threshold = 0.0
ob_cylinder.location = (-0.01612, -0.3498, 0.06078)
ob_cylinder.rotation_euler = (-1.57, -0.3276, 1.561)
ob_cylinder.scale = (0.08761, 0.0876, 0.4477)
ob_cylinder.lineart.crease_threshold = 0.0
ob_cube_001.location = (-0.009616, 0.05521, 0.6381)
ob_cube_001.scale = (0.3955, 0.3188, 0.1553)
ob_cube_001.lineart.crease_threshold = 0.0
ob_cube.location = (-0.008268, -0.04237, 0.2496)
ob_cube.rotation_euler = (0.03306, -0.002625, -0.01179)
ob_cube.scale = (0.4472, 0.8064, 0.2708)
ob_cube.lock_rotations_4d = False
ob_cube.empty_display_type = 'ARROWS'
ob_cube.lineart.crease_threshold = 0.0
ob_lamp.location = (4.076, 1.005, 5.904)
ob_lamp.rotation_euler = (0.6503, 0.05522, 1.866)
ob_lamp.lock_rotations_4d = False
ob_lamp.empty_display_type = 'ARROWS'
ob_lamp.color = (0.0, 0.0, 0.0, 0.0)
ob_lamp.lineart.crease_threshold = 0.0
ob_camera.location = (7.481, -6.508, 5.344)
ob_camera.rotation_euler = (1.109, 0.01082, 0.8149)
ob_camera.lock_rotations_4d = False
ob_camera.empty_display_type = 'ARROWS'
ob_camera.color = (0.0, 0.0, 0.0, 0.0)
ob_camera.display_type = 'WIRE'
ob_camera.lineart.crease_threshold = 0.0

# ---- collection membership
col_collection_1.objects.link(ob_cylinder_005)
col_collection_1.objects.link(ob_cylinder_004)
col_collection_1.objects.link(ob_cylinder_003)
col_collection_1.objects.link(ob_cylinder_002)
col_collection_1.objects.link(ob_cylinder_001)
col_collection_1.objects.link(ob_cylinder)
col_collection_1.objects.link(ob_cube_001)
col_collection_1.objects.link(ob_cube)
col_collection_1.objects.link(ob_lamp)
col_collection_1.objects.link(ob_camera)

# ---- scene / render settings (as saved in the file)
scene.camera = ob_camera
scene.frame_start = 1; scene.frame_end = 250; scene.frame_set(0)
scene.render.engine = 'BLENDER_EEVEE_NEXT'
scene.render.resolution_percentage = 50
scene.render.dither_intensity = 0.0
scene.cycles.use_denoising = False
scene.cycles.samples = 10
scene.cycles.sampling_pattern = 'TABULATED_SOBOL'
scene.cycles.light_sampling_threshold = 0.0
scene.cycles.use_adaptive_sampling = False
scene.cycles.use_light_tree = False
scene.cycles.blur_glossy = 0.0
scene.cycles.pixel_filter_type = 'GAUSSIAN'
scene.cycles.sample_clamp_indirect = 0.0
scene.view_settings.view_transform = 'Standard'
bpy.context.view_layer.update()
